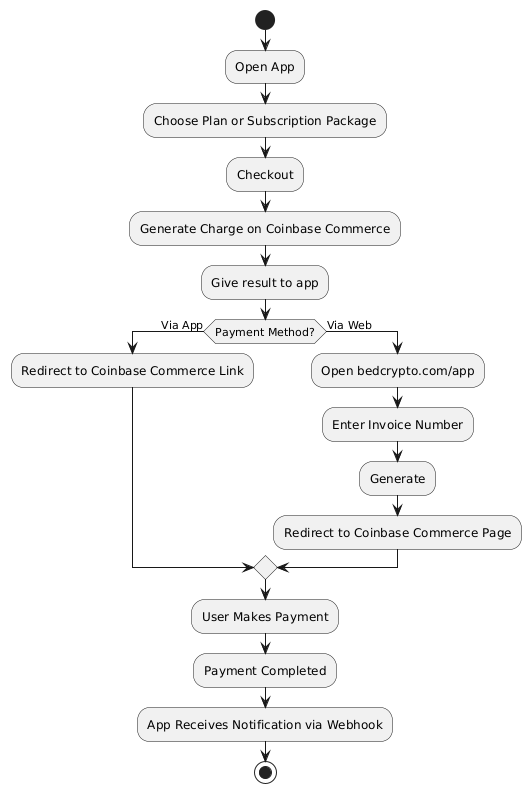

The diagram above was rendered by PlantUML. Its source (embedded in the PNG):
@startuml
start

:Open App;
:Choose Plan or Subscription Package;
:Checkout;
:Generate Charge on Coinbase Commerce;
:Give result to app;

if (Payment Method?) then (Via App)
  :Redirect to Coinbase Commerce Link;
else (Via Web)
  :Open bedcrypto.com/app;
  :Enter Invoice Number;
  :Generate;
  :Redirect to Coinbase Commerce Page;
endif

:User Makes Payment;

:Payment Completed;
:App Receives Notification via Webhook;

stop
@enduml